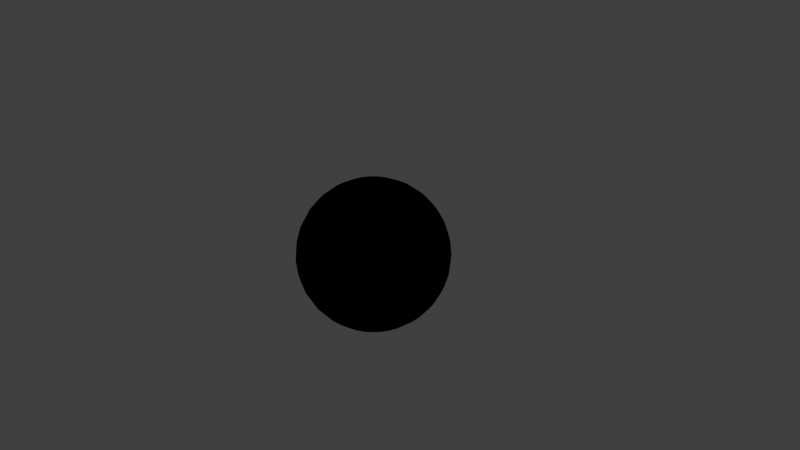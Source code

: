 # Source: Ball.blend  (saved by Blender 2.69.0; exported with 4.5.12 LTS)
import bpy
from mathutils import Matrix  # noqa: F401  (used for matrix-valued properties, if any)

bpy.ops.wm.read_factory_settings(use_empty=True)
scene = bpy.context.scene
scene.name = 'Scene'

# ---- collections
col_collection_1 = bpy.data.collections.new('Collection 1'); scene.collection.children.link(col_collection_1)

# ---- materials (node trees are filled in below, after node groups)
mat_green = bpy.data.materials.new('green')
mat_green.alpha_threshold = 0.0
mat_green.use_transparent_shadow = False
mat_green.roughness = 0.5
mat_green.specular_intensity = 0.0
mat_green.line_color = (0.0, 0.0, 0.0, 1.0)

# ---- material node trees
mat_green.use_nodes = True; mat_green.node_tree.nodes.clear()
_N = mat_green.node_tree.nodes; _L = mat_green.node_tree.links
n0 = _N.new('ShaderNodeMix'); n0.name = 'Mix'; n0.location = (180, 101)
n0.data_type = 'RGBA'
n0.blend_type = 'ADD'
n0.inputs[0].default_value = 1.0
n1 = _N.new('NodeUndefined'); n1.name = 'Output'; n1.location = (340, 180)
n1.inputs[1].default_value = 1.0
n2 = _N.new('NodeUndefined'); n2.name = 'Material.001'; n2.location = (8, -129)
n2.inputs[0].default_value = (0.0, 0.0, 0.0, 1.0)
n2.inputs[1].default_value = (1.0, 1.0, 1.0, 1.0)
n2.inputs[2].default_value = 0.0
n2.inputs[3].default_value = (0.0, 0.0, 0.0)
n3 = _N.new('NodeUndefined'); n3.name = 'Material'; n3.location = (10, 300)
n3.inputs[0].default_value = (0.8, 0.8, 0.8, 1.0)
n3.inputs[1].default_value = (1.0, 1.0, 1.0, 1.0)
n3.inputs[2].default_value = 0.0
n3.inputs[3].default_value = (0.0, 0.0, 0.0)
_L.new(n3.outputs[0], n0.inputs[6])
_L.new(n0.outputs[2], n1.inputs[0])
_L.new(n2.outputs[0], n0.inputs[7])

# ---- world
world_world = bpy.data.worlds.new('World'); scene.world = world_world
world_world.color = (0.05088, 0.05088, 0.05088)
world_world.use_sun_shadow = False
world_world.sun_shadow_jitter_overblur = 0.0
world_world.cycles.sampling_method = 'MANUAL'
world_world.cycles.sample_map_resolution = 256

# ---- cameras
cam_camera = bpy.data.cameras.new('Camera')
cam_camera.clip_end = 100.0
cam_camera.lens = 35.0
cam_camera.sensor_width = 32.0
cam_camera.sensor_height = 18.0
cam_camera.ortho_scale = 7.314
cam_camera.dof.focus_distance = 0.0
cam_camera.dof.aperture_fstop = 128.0

# ---- lights
light_lamp = bpy.data.lights.new('Lamp', 'POINT')
light_lamp.transmission_factor = 0.0
light_lamp.cutoff_distance = 30.0
light_lamp.energy = 100.0
light_lamp.shadow_buffer_clip_start = 1.001
light_lamp.shadow_soft_size = 0.1
light_lamp.shadow_maximum_resolution = 0.006
light_lamp.use_absolute_resolution = True
light_lamp.cycles.use_multiple_importance_sampling = False

# ---- meshes
me_sphere = bpy.data.meshes.new('Sphere')
me_sphere.from_pydata([(-0.1951, 0.0, 0.9808), (-0.3827, 0.0, 0.9239), (-0.5556, 0.0, 0.8315), (-0.7071, 0.0, 0.7071), (-0.8315, 0.0, 0.5556), (-0.9239, 0.0, 0.3827), (-0.9808, 0.0, 0.1951), (-1.0, 0.0, 7.55e-08), (-0.9808, 0.0, -0.1951), (-0.9239, 0.0, -0.3827), (-0.8315, 0.0, -0.5556), (-0.7071, 0.0, -0.7071), (-0.5556, 0.0, -0.8315), (-0.3827, 0.0, -0.9239), (-0.1951, 0.0, -0.9808), (3.258e-07, 0.0, -1.0), (-0.1913, 0.03806, 0.9808), (-0.3753, 0.07466, 0.9239), (-0.5449, 0.1084, 0.8315), (-0.6935, 0.1379, 0.7071), (-0.8155, 0.1622, 0.5556), (-0.9061, 0.1802, 0.3827), (-0.9619, 0.1913, 0.1951), (-0.9808, 0.1951, 7.55e-08), (-0.9619, 0.1913, -0.1951), (-0.9061, 0.1802, -0.3827), (-0.8155, 0.1622, -0.5556), (-0.6935, 0.1379, -0.7071), (-0.5449, 0.1084, -0.8315), (-0.3753, 0.07466, -0.9239), (-0.1913, 0.03806, -0.9808), (-0.1802, 0.07466, 0.9808), (-0.3536, 0.1464, 0.9239), (-0.5133, 0.2126, 0.8315), (-0.6533, 0.2706, 0.7071), (-0.7682, 0.3182, 0.5556), (-0.8536, 0.3536, 0.3827), (-0.9061, 0.3753, 0.1951), (-0.9239, 0.3827, 7.55e-08), (-0.9061, 0.3753, -0.1951), (-0.8536, 0.3536, -0.3827), (-0.7682, 0.3182, -0.5556), (-0.6533, 0.2706, -0.7071), (-0.5133, 0.2126, -0.8315), (-0.3536, 0.1464, -0.9239), (-0.1802, 0.07466, -0.9808), (-0.1622, 0.1084, 0.9808), (-0.3182, 0.2126, 0.9239), (-0.4619, 0.3087, 0.8315), (-0.5879, 0.3928, 0.7071), (-0.6913, 0.4619, 0.5556), (-0.7682, 0.5133, 0.3827), (-0.8155, 0.5449, 0.1951), (-0.8315, 0.5556, 7.55e-08), (-0.8155, 0.5449, -0.1951), (-0.7682, 0.5133, -0.3827), (-0.6913, 0.4619, -0.5556), (-0.5879, 0.3928, -0.7071), (-0.4619, 0.3087, -0.8315), (-0.3182, 0.2126, -0.9239), (-0.1622, 0.1084, -0.9808), (-0.1379, 0.1379, 0.9808), (-0.2706, 0.2706, 0.9239), (-0.3928, 0.3928, 0.8315), (-0.5, 0.5, 0.7071), (-0.5879, 0.5879, 0.5556), (-0.6533, 0.6533, 0.3827), (-0.6935, 0.6935, 0.1951), (-0.7071, 0.7071, 7.55e-08), (-0.6935, 0.6935, -0.1951), (-0.6533, 0.6533, -0.3827), (-0.5879, 0.5879, -0.5556), (-0.5, 0.5, -0.7071), (-0.3928, 0.3928, -0.8315), (-0.2706, 0.2706, -0.9239), (-0.1379, 0.1379, -0.9808), (-0.1084, 0.1622, 0.9808), (-0.2126, 0.3182, 0.9239), (-0.3087, 0.4619, 0.8315), (-0.3928, 0.5879, 0.7071), (-0.4619, 0.6913, 0.5556), (-0.5133, 0.7682, 0.3827), (-0.5449, 0.8155, 0.1951), (-0.5556, 0.8315, 7.55e-08), (-0.5449, 0.8155, -0.1951), (-0.5133, 0.7682, -0.3827), (-0.4619, 0.6913, -0.5556), (-0.3928, 0.5879, -0.7071), (-0.3087, 0.4619, -0.8315), (-0.2126, 0.3182, -0.9239), (-0.1084, 0.1622, -0.9808), (-0.07466, 0.1802, 0.9808), (-0.1464, 0.3536, 0.9239), (-0.2126, 0.5133, 0.8315), (-0.2706, 0.6533, 0.7071), (-0.3182, 0.7682, 0.5556), (-0.3536, 0.8536, 0.3827), (-0.3753, 0.9061, 0.1951), (-0.3827, 0.9239, 7.55e-08), (-0.3753, 0.9061, -0.1951), (-0.3536, 0.8536, -0.3827), (-0.3182, 0.7682, -0.5556), (-0.2706, 0.6533, -0.7071), (-0.2126, 0.5133, -0.8315), (-0.1464, 0.3536, -0.9239), (-0.07466, 0.1802, -0.9808), (-0.03806, 0.1913, 0.9808), (-0.07466, 0.3753, 0.9239), (-0.1084, 0.5449, 0.8315), (-0.1379, 0.6935, 0.7071), (-0.1622, 0.8155, 0.5556), (-0.1802, 0.9061, 0.3827), (-0.1913, 0.9619, 0.1951), (-0.1951, 0.9808, 7.55e-08), (-0.1913, 0.9619, -0.1951), (-0.1802, 0.9061, -0.3827), (-0.1622, 0.8155, -0.5556), (-0.1379, 0.6935, -0.7071), (-0.1084, 0.5449, -0.8315), (-0.07466, 0.3753, -0.9239), (-0.03806, 0.1913, -0.9808), (3.266e-07, 0.1951, 0.9808), (3.192e-07, 0.3827, 0.9239), (3.117e-07, 0.5556, 0.8315), (3.192e-07, 0.7071, 0.7071), (3.341e-07, 0.8315, 0.5556), (2.745e-07, 0.9239, 0.3827), (3.937e-07, 0.9808, 0.1951), (3.788e-07, 1.0, 7.55e-08), (3.937e-07, 0.9808, -0.1951), (2.298e-07, 0.9239, -0.3827), (3.341e-07, 0.8315, -0.5556), (3.192e-07, 0.7071, -0.7071), (3.415e-07, 0.5556, -0.8315), (3.043e-07, 0.3827, -0.9239), (3.08e-07, 0.1951, -0.9808), (0.03806, 0.1913, 0.9808), (0.07466, 0.3753, 0.9239), (0.1084, 0.5449, 0.8315), (0.138, 0.6935, 0.7071), (0.1622, 0.8155, 0.5556), (0.1802, 0.9061, 0.3827), (0.1913, 0.9619, 0.1951), (0.1951, 0.9808, 7.55e-08), (0.1913, 0.9619, -0.1951), (0.1802, 0.9061, -0.3827), (0.1622, 0.8155, -0.5556), (0.138, 0.6935, -0.7071), (0.1084, 0.5449, -0.8315), (0.07466, 0.3753, -0.9239), (0.03806, 0.1913, -0.9808), (0.07466, 0.1802, 0.9808), (0.1464, 0.3536, 0.9239), (0.2126, 0.5133, 0.8315), (0.2706, 0.6533, 0.7071), (0.3182, 0.7682, 0.5556), (0.3536, 0.8536, 0.3827), (0.3753, 0.9061, 0.1951), (0.3827, 0.9239, 7.55e-08), (0.3753, 0.9061, -0.1951), (0.3536, 0.8536, -0.3827), (0.3182, 0.7682, -0.5556), (0.2706, 0.6533, -0.7071), (0.2126, 0.5133, -0.8315), (0.1464, 0.3536, -0.9239), (0.07466, 0.1802, -0.9808), (0.1084, 0.1622, 0.9808), (0.2126, 0.3182, 0.9239), (0.3087, 0.4619, 0.8315), (0.3928, 0.5879, 0.7071), (0.4619, 0.6913, 0.5556), (0.5133, 0.7682, 0.3827), (0.5449, 0.8155, 0.1951), (0.5556, 0.8315, 7.55e-08), (0.5449, 0.8155, -0.1951), (0.5133, 0.7682, -0.3827), (0.4619, 0.6913, -0.5556), (0.3928, 0.5879, -0.7071), (0.3087, 0.4619, -0.8315), (0.2126, 0.3182, -0.9239), (0.1084, 0.1622, -0.9808), (0.138, 0.1379, 0.9808), (0.2706, 0.2706, 0.9239), (0.3928, 0.3928, 0.8315), (0.5, 0.5, 0.7071), (0.5879, 0.5879, 0.5556), (0.6533, 0.6533, 0.3827), (0.6935, 0.6935, 0.1951), (0.7071, 0.7071, 7.55e-08), (0.6935, 0.6935, -0.1951), (0.6533, 0.6533, -0.3827), (0.5879, 0.5879, -0.5556), (0.5, 0.5, -0.7071), (0.3928, 0.3928, -0.8315), (0.2706, 0.2706, -0.9239), (0.138, 0.1379, -0.9808), (0.1622, 0.1084, 0.9808), (0.3182, 0.2126, 0.9239), (0.4619, 0.3087, 0.8315), (0.5879, 0.3928, 0.7071), (0.6913, 0.4619, 0.5556), (0.7682, 0.5133, 0.3827), (0.8155, 0.5449, 0.1951), (0.8315, 0.5556, 7.55e-08), (0.8155, 0.5449, -0.1951), (0.7682, 0.5133, -0.3827), (0.6913, 0.4619, -0.5556), (0.5879, 0.3928, -0.7071), (0.4619, 0.3087, -0.8315), (0.3182, 0.2126, -0.9239), (0.1622, 0.1084, -0.9808), (0.1802, 0.07466, 0.9808), (0.3536, 0.1464, 0.9239), (0.5133, 0.2126, 0.8315), (0.6533, 0.2706, 0.7071), (0.7682, 0.3182, 0.5556), (0.8536, 0.3536, 0.3827), (0.9061, 0.3753, 0.1951), (0.9239, 0.3827, 7.55e-08), (0.9061, 0.3753, -0.1951), (0.8536, 0.3536, -0.3827), (0.7682, 0.3182, -0.5556), (0.6533, 0.2706, -0.7071), (0.5133, 0.2126, -0.8315), (0.3536, 0.1464, -0.9239), (0.1802, 0.07466, -0.9808), (0.1913, 0.03806, 0.9808), (0.3753, 0.07466, 0.9239), (0.5449, 0.1084, 0.8315), (0.6935, 0.1379, 0.7071), (0.8155, 0.1622, 0.5556), (0.9061, 0.1802, 0.3827), (0.9619, 0.1913, 0.1951), (0.9808, 0.1951, 7.55e-08), (0.9619, 0.1913, -0.1951), (0.9061, 0.1802, -0.3827), (0.8155, 0.1622, -0.5556), (0.6935, 0.1379, -0.7071), (0.5449, 0.1084, -0.8315), (0.3753, 0.07466, -0.9239), (0.1913, 0.03806, -0.9808), (0.1951, -7.212e-09, 0.9808), (0.3827, 4.122e-08, 0.9239), (0.5556, 2.632e-08, 0.8315), (0.7071, -2.584e-08, 0.7071), (0.8315, -8.544e-08, 0.5556), (0.9239, 6.357e-08, 0.3827), (0.9808, -8.544e-08, 0.1951), (1.0, -1.003e-07, 7.55e-08), (0.9808, -8.544e-08, -0.1951), (0.9239, 6.357e-08, -0.3827), (0.8315, -8.544e-08, -0.5556), (0.7071, -2.584e-08, -0.7071), (0.5556, -1.094e-08, -0.8315), (0.3827, 3.964e-09, -0.9239), (0.1951, 3.964e-09, -0.9808), (0.1913, -0.03806, 0.9808), (0.3753, -0.07466, 0.9239), (0.5449, -0.1084, 0.8315), (0.6935, -0.1379, 0.7071), (0.8155, -0.1622, 0.5556), (0.9061, -0.1802, 0.3827), (0.9619, -0.1913, 0.1951), (0.9808, -0.1951, 7.55e-08), (0.9619, -0.1913, -0.1951), (0.9061, -0.1802, -0.3827), (0.8155, -0.1622, -0.5556), (0.6935, -0.1379, -0.7071), (0.5449, -0.1084, -0.8315), (0.3753, -0.07466, -0.9239), (0.1913, -0.03806, -0.9808), (0.1802, -0.07466, 0.9808), (0.3536, -0.1464, 0.9239), (0.5133, -0.2126, 0.8315), (0.6533, -0.2706, 0.7071), (0.7682, -0.3182, 0.5556), (0.8536, -0.3536, 0.3827), (0.9061, -0.3753, 0.1951), (0.9239, -0.3827, 7.55e-08), (0.9061, -0.3753, -0.1951), (0.8536, -0.3536, -0.3827), (0.7682, -0.3182, -0.5556), (0.6533, -0.2706, -0.7071), (0.5133, -0.2126, -0.8315), (0.3536, -0.1464, -0.9239), (0.1802, -0.07466, -0.9808), (0.1622, -0.1084, 0.9808), (0.3182, -0.2126, 0.9239), (0.4619, -0.3087, 0.8315), (0.5879, -0.3928, 0.7071), (0.6913, -0.4619, 0.5556), (0.7682, -0.5133, 0.3827), (0.8155, -0.5449, 0.1951), (0.8315, -0.5556, 7.55e-08), (0.8155, -0.5449, -0.1951), (0.7682, -0.5133, -0.3827), (0.6913, -0.4619, -0.5556), (0.5879, -0.3928, -0.7071), (0.4619, -0.3087, -0.8315), (0.3182, -0.2126, -0.9239), (0.1622, -0.1084, -0.9808), (0.138, -0.1379, 0.9808), (0.2706, -0.2706, 0.9239), (0.3928, -0.3928, 0.8315), (0.5, -0.5, 0.7071), (0.5879, -0.5879, 0.5556), (0.6533, -0.6533, 0.3827), (0.6935, -0.6935, 0.1951), (0.7071, -0.7071, 7.55e-08), (0.6935, -0.6935, -0.1951), (0.6533, -0.6533, -0.3827), (0.5879, -0.5879, -0.5556), (0.5, -0.5, -0.7071), (0.3928, -0.3928, -0.8315), (0.2706, -0.2706, -0.9239), (0.1379, -0.1379, -0.9808), (0.1084, -0.1622, 0.9808), (0.2126, -0.3182, 0.9239), (0.3087, -0.4619, 0.8315), (0.3928, -0.5879, 0.7071), (0.4619, -0.6913, 0.5556), (0.5133, -0.7682, 0.3827), (0.5449, -0.8155, 0.1951), (0.5556, -0.8315, 7.55e-08), (0.5449, -0.8155, -0.1951), (0.5133, -0.7682, -0.3827), (0.4619, -0.6913, -0.5556), (0.3928, -0.5879, -0.7071), (0.3087, -0.4619, -0.8315), (0.2126, -0.3182, -0.9239), (0.1084, -0.1622, -0.9808), (0.07466, -0.1802, 0.9808), (0.1464, -0.3536, 0.9239), (0.2126, -0.5133, 0.8315), (0.2706, -0.6533, 0.7071), (0.3182, -0.7682, 0.5556), (0.3536, -0.8536, 0.3827), (0.3753, -0.9061, 0.1951), (0.3827, -0.9239, 7.55e-08), (0.3753, -0.9061, -0.1951), (0.3536, -0.8536, -0.3827), (0.3182, -0.7682, -0.5556), (0.2706, -0.6533, -0.7071), (0.2126, -0.5133, -0.8315), (0.1464, -0.3536, -0.9239), (0.07466, -0.1802, -0.9808), (0.03806, -0.1913, 0.9808), (0.07466, -0.3753, 0.9239), (0.1084, -0.5449, 0.8315), (0.1379, -0.6935, 0.7071), (0.1622, -0.8155, 0.5556), (0.1802, -0.9061, 0.3827), (0.1913, -0.9619, 0.1951), (0.1951, -0.9808, 7.55e-08), (0.1913, -0.9619, -0.1951), (0.1802, -0.9061, -0.3827), (0.1622, -0.8155, -0.5556), (0.1379, -0.6935, -0.7071), (0.1084, -0.5449, -0.8315), (0.07466, -0.3753, -0.9239), (0.03806, -0.1913, -0.9808), (3.117e-07, -0.1951, 0.9808), (2.819e-07, -0.3827, 0.9239), (2.819e-07, -0.5556, 0.8315), (1.851e-07, -0.7071, 0.7071), (1.404e-07, -0.8315, 0.5556), (3.192e-07, -0.9239, 0.3827), (9.567e-08, -0.9808, 0.1951), (1.404e-07, -1.0, 7.55e-08), (9.567e-08, -0.9808, -0.1951), (3.192e-07, -0.9239, -0.3827), (1.404e-07, -0.8315, -0.5556), (1.851e-07, -0.7071, -0.7071), (2.596e-07, -0.5556, -0.8315), (2.521e-07, -0.3827, -0.9239), (3.155e-07, -0.1951, -0.9808), (-0.03806, -0.1913, 0.9808), (-0.07466, -0.3753, 0.9239), (-0.1084, -0.5449, 0.8315), (-0.1379, -0.6935, 0.7071), (-0.1622, -0.8155, 0.5556), (-0.1802, -0.9061, 0.3827), (-0.1913, -0.9619, 0.1951), (-0.1951, -0.9808, 7.55e-08), (-0.1913, -0.9619, -0.1951), (-0.1802, -0.9061, -0.3827), (-0.1622, -0.8155, -0.5556), (-0.1379, -0.6935, -0.7071), (-0.1084, -0.5449, -0.8315), (-0.07466, -0.3753, -0.9239), (-0.03806, -0.1913, -0.9808), (2.011e-07, -3.01e-07, 1.0), (-0.07466, -0.1802, 0.9808), (-0.1464, -0.3536, 0.9239), (-0.2126, -0.5133, 0.8315), (-0.2706, -0.6533, 0.7071), (-0.3182, -0.7682, 0.5556), (-0.3536, -0.8536, 0.3827), (-0.3753, -0.9061, 0.1951), (-0.3827, -0.9239, 7.55e-08), (-0.3753, -0.9061, -0.1951), (-0.3536, -0.8536, -0.3827), (-0.3182, -0.7682, -0.5556), (-0.2706, -0.6533, -0.7071), (-0.2126, -0.5133, -0.8315), (-0.1464, -0.3536, -0.9239), (-0.07466, -0.1802, -0.9808), (-0.1084, -0.1622, 0.9808), (-0.2126, -0.3182, 0.9239), (-0.3087, -0.4619, 0.8315), (-0.3928, -0.5879, 0.7071), (-0.4619, -0.6913, 0.5556), (-0.5133, -0.7682, 0.3827), (-0.5449, -0.8155, 0.1951), (-0.5556, -0.8315, 7.55e-08), (-0.5449, -0.8155, -0.1951), (-0.5133, -0.7682, -0.3827), (-0.4619, -0.6913, -0.5556), (-0.3928, -0.5879, -0.7071), (-0.3087, -0.4619, -0.8315), (-0.2126, -0.3182, -0.9239), (-0.1084, -0.1622, -0.9808), (-0.1379, -0.1379, 0.9808), (-0.2706, -0.2706, 0.9239), (-0.3928, -0.3928, 0.8315), (-0.5, -0.5, 0.7071), (-0.5879, -0.5879, 0.5556), (-0.6533, -0.6533, 0.3827), (-0.6935, -0.6935, 0.1951), (-0.7071, -0.7071, 7.55e-08), (-0.6935, -0.6935, -0.1951), (-0.6533, -0.6533, -0.3827), (-0.5879, -0.5879, -0.5556), (-0.5, -0.5, -0.7071), (-0.3928, -0.3928, -0.8315), (-0.2706, -0.2706, -0.9239), (-0.1379, -0.1379, -0.9808), (-0.1622, -0.1084, 0.9808), (-0.3182, -0.2126, 0.9239), (-0.4619, -0.3087, 0.8315), (-0.5879, -0.3928, 0.7071), (-0.6913, -0.4619, 0.5556), (-0.7682, -0.5133, 0.3827), (-0.8155, -0.5449, 0.1951), (-0.8315, -0.5556, 7.55e-08), (-0.8155, -0.5449, -0.1951), (-0.7682, -0.5133, -0.3827), (-0.6913, -0.4619, -0.5556), (-0.5879, -0.3928, -0.7071), (-0.4619, -0.3087, -0.8315), (-0.3182, -0.2126, -0.9239), (-0.1622, -0.1084, -0.9808), (-0.1802, -0.07466, 0.9808), (-0.3536, -0.1464, 0.9239), (-0.5133, -0.2126, 0.8315), (-0.6533, -0.2706, 0.7071), (-0.7682, -0.3182, 0.5556), (-0.8536, -0.3536, 0.3827), (-0.9061, -0.3753, 0.1951), (-0.9239, -0.3827, 7.55e-08), (-0.9061, -0.3753, -0.1951), (-0.8536, -0.3536, -0.3827), (-0.7682, -0.3182, -0.5556), (-0.6533, -0.2706, -0.7071), (-0.5133, -0.2126, -0.8315), (-0.3536, -0.1464, -0.9239), (-0.1802, -0.07466, -0.9808), (-0.1913, -0.03806, 0.9808), (-0.3753, -0.07466, 0.9239), (-0.5449, -0.1084, 0.8315), (-0.6935, -0.1379, 0.7071), (-0.8155, -0.1622, 0.5556), (-0.9061, -0.1802, 0.3827), (-0.9619, -0.1913, 0.1951), (-0.9808, -0.1951, 7.55e-08), (-0.9619, -0.1913, -0.1951), (-0.9061, -0.1802, -0.3827), (-0.8155, -0.1622, -0.5556), (-0.6935, -0.1379, -0.7071), (-0.5449, -0.1084, -0.8315), (-0.3753, -0.07466, -0.9239), (-0.1913, -0.03806, -0.9808)], [], [(11, 10, 26, 27), (9, 8, 24, 25), (7, 6, 22, 23), (5, 4, 20, 21), (3, 2, 18, 19), (14, 13, 29, 30), (1, 0, 16, 17), (12, 11, 27, 28), (10, 9, 25, 26), (8, 7, 23, 24), (6, 5, 21, 22), (4, 3, 19, 20), (2, 1, 17, 18), (13, 12, 28, 29), (22, 21, 36, 37), (20, 19, 34, 35), (18, 17, 32, 33), (29, 28, 43, 44), (27, 26, 41, 42), (25, 24, 39, 40), (23, 22, 37, 38), (21, 20, 35, 36), (19, 18, 33, 34), (30, 29, 44, 45), (17, 16, 31, 32), (28, 27, 42, 43), (26, 25, 40, 41), (24, 23, 38, 39), (37, 36, 51, 52), (35, 34, 49, 50), (33, 32, 47, 48), (44, 43, 58, 59), (42, 41, 56, 57), (40, 39, 54, 55), (38, 37, 52, 53), (36, 35, 50, 51), (34, 33, 48, 49), (45, 44, 59, 60), (32, 31, 46, 47), (43, 42, 57, 58), (41, 40, 55, 56), (39, 38, 53, 54), (52, 51, 66, 67), (50, 49, 64, 65), (48, 47, 62, 63), (59, 58, 73, 74), (57, 56, 71, 72), (55, 54, 69, 70), (53, 52, 67, 68), (51, 50, 65, 66), (49, 48, 63, 64), (60, 59, 74, 75), (47, 46, 61, 62), (58, 57, 72, 73), (56, 55, 70, 71), (54, 53, 68, 69), (67, 66, 81, 82), (65, 64, 79, 80), (63, 62, 77, 78), (74, 73, 88, 89), (72, 71, 86, 87), (70, 69, 84, 85), (68, 67, 82, 83), (66, 65, 80, 81), (64, 63, 78, 79), (75, 74, 89, 90), (62, 61, 76, 77), (73, 72, 87, 88), (71, 70, 85, 86), (69, 68, 83, 84), (82, 81, 96, 97), (80, 79, 94, 95), (78, 77, 92, 93), (89, 88, 103, 104), (87, 86, 101, 102), (85, 84, 99, 100), (83, 82, 97, 98), (81, 80, 95, 96), (79, 78, 93, 94), (90, 89, 104, 105), (77, 76, 91, 92), (88, 87, 102, 103), (86, 85, 100, 101), (84, 83, 98, 99), (97, 96, 111, 112), (95, 94, 109, 110), (93, 92, 107, 108), (104, 103, 118, 119), (102, 101, 116, 117), (100, 99, 114, 115), (98, 97, 112, 113), (96, 95, 110, 111), (94, 93, 108, 109), (105, 104, 119, 120), (92, 91, 106, 107), (103, 102, 117, 118), (101, 100, 115, 116), (99, 98, 113, 114), (112, 111, 126, 127), (110, 109, 124, 125), (108, 107, 122, 123), (119, 118, 133, 134), (117, 116, 131, 132), (115, 114, 129, 130), (113, 112, 127, 128), (111, 110, 125, 126), (109, 108, 123, 124), (120, 119, 134, 135), (107, 106, 121, 122), (118, 117, 132, 133), (116, 115, 130, 131), (114, 113, 128, 129), (127, 126, 141, 142), (125, 124, 139, 140), (123, 122, 137, 138), (134, 133, 148, 149), (132, 131, 146, 147), (130, 129, 144, 145), (128, 127, 142, 143), (126, 125, 140, 141), (124, 123, 138, 139), (135, 134, 149, 150), (122, 121, 136, 137), (133, 132, 147, 148), (131, 130, 145, 146), (129, 128, 143, 144), (142, 141, 156, 157), (140, 139, 154, 155), (138, 137, 152, 153), (149, 148, 163, 164), (147, 146, 161, 162), (145, 144, 159, 160), (143, 142, 157, 158), (141, 140, 155, 156), (139, 138, 153, 154), (150, 149, 164, 165), (137, 136, 151, 152), (148, 147, 162, 163), (146, 145, 160, 161), (144, 143, 158, 159), (157, 156, 171, 172), (155, 154, 169, 170), (153, 152, 167, 168), (164, 163, 178, 179), (162, 161, 176, 177), (160, 159, 174, 175), (158, 157, 172, 173), (156, 155, 170, 171), (154, 153, 168, 169), (165, 164, 179, 180), (152, 151, 166, 167), (163, 162, 177, 178), (161, 160, 175, 176), (159, 158, 173, 174), (172, 171, 186, 187), (170, 169, 184, 185), (168, 167, 182, 183), (179, 178, 193, 194), (177, 176, 191, 192), (175, 174, 189, 190), (173, 172, 187, 188), (171, 170, 185, 186), (169, 168, 183, 184), (180, 179, 194, 195), (167, 166, 181, 182), (178, 177, 192, 193), (176, 175, 190, 191), (174, 173, 188, 189), (187, 186, 201, 202), (185, 184, 199, 200), (183, 182, 197, 198), (194, 193, 208, 209), (192, 191, 206, 207), (190, 189, 204, 205), (188, 187, 202, 203), (186, 185, 200, 201), (184, 183, 198, 199), (195, 194, 209, 210), (182, 181, 196, 197), (193, 192, 207, 208), (191, 190, 205, 206), (189, 188, 203, 204), (202, 201, 216, 217), (200, 199, 214, 215), (198, 197, 212, 213), (209, 208, 223, 224), (207, 206, 221, 222), (205, 204, 219, 220), (203, 202, 217, 218), (201, 200, 215, 216), (199, 198, 213, 214), (210, 209, 224, 225), (197, 196, 211, 212), (208, 207, 222, 223), (206, 205, 220, 221), (204, 203, 218, 219), (217, 216, 231, 232), (215, 214, 229, 230), (213, 212, 227, 228), (224, 223, 238, 239), (222, 221, 236, 237), (220, 219, 234, 235), (218, 217, 232, 233), (216, 215, 230, 231), (214, 213, 228, 229), (225, 224, 239, 240), (212, 211, 226, 227), (223, 222, 237, 238), (221, 220, 235, 236), (219, 218, 233, 234), (232, 231, 246, 247), (230, 229, 244, 245), (228, 227, 242, 243), (239, 238, 253, 254), (237, 236, 251, 252), (235, 234, 249, 250), (233, 232, 247, 248), (231, 230, 245, 246), (229, 228, 243, 244), (240, 239, 254, 255), (227, 226, 241, 242), (238, 237, 252, 253), (236, 235, 250, 251), (234, 233, 248, 249), (247, 246, 261, 262), (245, 244, 259, 260), (243, 242, 257, 258), (254, 253, 268, 269), (252, 251, 266, 267), (250, 249, 264, 265), (248, 247, 262, 263), (246, 245, 260, 261), (244, 243, 258, 259), (255, 254, 269, 270), (242, 241, 256, 257), (253, 252, 267, 268), (251, 250, 265, 266), (249, 248, 263, 264), (262, 261, 276, 277), (260, 259, 274, 275), (258, 257, 272, 273), (269, 268, 283, 284), (267, 266, 281, 282), (265, 264, 279, 280), (263, 262, 277, 278), (261, 260, 275, 276), (259, 258, 273, 274), (270, 269, 284, 285), (257, 256, 271, 272), (268, 267, 282, 283), (266, 265, 280, 281), (264, 263, 278, 279), (277, 276, 291, 292), (275, 274, 289, 290), (273, 272, 287, 288), (284, 283, 298, 299), (282, 281, 296, 297), (280, 279, 294, 295), (278, 277, 292, 293), (276, 275, 290, 291), (274, 273, 288, 289), (285, 284, 299, 300), (272, 271, 286, 287), (283, 282, 297, 298), (281, 280, 295, 296), (279, 278, 293, 294), (292, 291, 306, 307), (290, 289, 304, 305), (288, 287, 302, 303), (299, 298, 313, 314), (297, 296, 311, 312), (295, 294, 309, 310), (293, 292, 307, 308), (291, 290, 305, 306), (289, 288, 303, 304), (300, 299, 314, 315), (287, 286, 301, 302), (298, 297, 312, 313), (296, 295, 310, 311), (294, 293, 308, 309), (307, 306, 321, 322), (305, 304, 319, 320), (303, 302, 317, 318), (314, 313, 328, 329), (312, 311, 326, 327), (310, 309, 324, 325), (308, 307, 322, 323), (306, 305, 320, 321), (304, 303, 318, 319), (315, 314, 329, 330), (302, 301, 316, 317), (313, 312, 327, 328), (311, 310, 325, 326), (309, 308, 323, 324), (322, 321, 336, 337), (320, 319, 334, 335), (318, 317, 332, 333), (329, 328, 343, 344), (327, 326, 341, 342), (325, 324, 339, 340), (323, 322, 337, 338), (321, 320, 335, 336), (319, 318, 333, 334), (330, 329, 344, 345), (317, 316, 331, 332), (328, 327, 342, 343), (326, 325, 340, 341), (324, 323, 338, 339), (337, 336, 351, 352), (335, 334, 349, 350), (333, 332, 347, 348), (344, 343, 358, 359), (342, 341, 356, 357), (340, 339, 354, 355), (338, 337, 352, 353), (336, 335, 350, 351), (334, 333, 348, 349), (345, 344, 359, 360), (332, 331, 346, 347), (343, 342, 357, 358), (341, 340, 355, 356), (339, 338, 353, 354), (352, 351, 366, 367), (350, 349, 364, 365), (348, 347, 362, 363), (359, 358, 373, 374), (357, 356, 371, 372), (355, 354, 369, 370), (353, 352, 367, 368), (351, 350, 365, 366), (349, 348, 363, 364), (360, 359, 374, 375), (347, 346, 361, 362), (358, 357, 372, 373), (356, 355, 370, 371), (354, 353, 368, 369), (367, 366, 381, 382), (365, 364, 379, 380), (363, 362, 377, 378), (374, 373, 388, 389), (372, 371, 386, 387), (370, 369, 384, 385), (368, 367, 382, 383), (366, 365, 380, 381), (364, 363, 378, 379), (375, 374, 389, 390), (362, 361, 376, 377), (373, 372, 387, 388), (371, 370, 385, 386), (369, 368, 383, 384), (382, 381, 397, 398), (380, 379, 395, 396), (378, 377, 393, 394), (389, 388, 404, 405), (387, 386, 402, 403), (385, 384, 400, 401), (383, 382, 398, 399), (381, 380, 396, 397), (379, 378, 394, 395), (390, 389, 405, 406), (377, 376, 392, 393), (388, 387, 403, 404), (386, 385, 401, 402), (384, 383, 399, 400), (398, 397, 412, 413), (396, 395, 410, 411), (394, 393, 408, 409), (405, 404, 419, 420), (403, 402, 417, 418), (401, 400, 415, 416), (399, 398, 413, 414), (397, 396, 411, 412), (395, 394, 409, 410), (406, 405, 420, 421), (393, 392, 407, 408), (404, 403, 418, 419), (402, 401, 416, 417), (400, 399, 414, 415), (413, 412, 427, 428), (411, 410, 425, 426), (409, 408, 423, 424), (420, 419, 434, 435), (418, 417, 432, 433), (416, 415, 430, 431), (414, 413, 428, 429), (412, 411, 426, 427), (410, 409, 424, 425), (421, 420, 435, 436), (408, 407, 422, 423), (419, 418, 433, 434), (417, 416, 431, 432), (415, 414, 429, 430), (428, 427, 442, 443), (426, 425, 440, 441), (424, 423, 438, 439), (435, 434, 449, 450), (433, 432, 447, 448), (431, 430, 445, 446), (429, 428, 443, 444), (427, 426, 441, 442), (425, 424, 439, 440), (436, 435, 450, 451), (423, 422, 437, 438), (434, 433, 448, 449), (432, 431, 446, 447), (430, 429, 444, 445), (443, 442, 457, 458), (441, 440, 455, 456), (439, 438, 453, 454), (450, 449, 464, 465), (448, 447, 462, 463), (446, 445, 460, 461), (444, 443, 458, 459), (442, 441, 456, 457), (440, 439, 454, 455), (451, 450, 465, 466), (438, 437, 452, 453), (449, 448, 463, 464), (447, 446, 461, 462), (445, 444, 459, 460), (458, 457, 472, 473), (456, 455, 470, 471), (454, 453, 468, 469), (465, 464, 479, 480), (463, 462, 477, 478), (461, 460, 475, 476), (459, 458, 473, 474), (457, 456, 471, 472), (455, 454, 469, 470), (466, 465, 480, 481), (453, 452, 467, 468), (464, 463, 478, 479), (462, 461, 476, 477), (460, 459, 474, 475), (0, 391, 16), (15, 14, 30), (15, 30, 45), (16, 391, 31), (15, 45, 60), (31, 391, 46), (15, 60, 75), (46, 391, 61), (15, 75, 90), (61, 391, 76), (15, 90, 105), (76, 391, 91), (15, 105, 120), (91, 391, 106), (15, 120, 135), (106, 391, 121), (15, 135, 150), (121, 391, 136), (15, 150, 165), (136, 391, 151), (15, 165, 180), (151, 391, 166), (15, 180, 195), (166, 391, 181), (15, 195, 210), (181, 391, 196), (15, 210, 225), (196, 391, 211), (15, 225, 240), (211, 391, 226), (15, 240, 255), (226, 391, 241), (15, 255, 270), (241, 391, 256), (15, 270, 285), (256, 391, 271), (15, 285, 300), (271, 391, 286), (15, 300, 315), (286, 391, 301), (15, 315, 330), (301, 391, 316), (15, 330, 345), (316, 391, 331), (15, 345, 360), (331, 391, 346), (15, 360, 375), (346, 391, 361), (15, 375, 390), (361, 391, 376), (15, 390, 406), (376, 391, 392), (15, 406, 421), (392, 391, 407), (15, 421, 436), (407, 391, 422), (15, 436, 451), (422, 391, 437), (15, 451, 466), (437, 391, 452), (15, 466, 481), (452, 391, 467), (473, 472, 5, 6), (471, 470, 3, 4), (15, 481, 14), (469, 468, 1, 2), (480, 479, 12, 13), (467, 391, 0), (478, 477, 10, 11), (476, 475, 8, 9), (474, 473, 6, 7), (472, 471, 4, 5), (470, 469, 2, 3), (481, 480, 13, 14), (468, 467, 0, 1), (479, 478, 11, 12), (477, 476, 9, 10), (475, 474, 7, 8)])
_uv = me_sphere.uv_layers.new(name='UV coord')
_uv.uv.foreach_set('vector', [0.3242, 0.1796, 0.31, 0.2033, 0.2915, 0.1912, 0.3073, 0.1688, 0.2961, 0.2254, 0.2823, 0.2464, 0.2623, 0.2328, 0.2766, 0.2123, 0.2683, 0.2667, 0.2539, 0.2867, 0.2342, 0.2727, 0.2482, 0.2528, 0.2389, 0.3068, 0.2229, 0.3272, 0.2054, 0.314, 0.2201, 0.293, 0.2055, 0.3483, 0.1863, 0.3704, 0.1731, 0.3599, 0.1898, 0.3362, 0.3713, 0.09264, 0.3545, 0.1251, 0.3434, 0.1181, 0.365, 0.08869, 0.1644, 0.394, 0.1392, 0.4192, 0.1338, 0.4145, 0.1547, 0.3858, 0.3389, 0.1538, 0.3242, 0.1796, 0.3073, 0.1688, 0.3244, 0.1446, 0.31, 0.2033, 0.2961, 0.2254, 0.2766, 0.2123, 0.2915, 0.1912, 0.2823, 0.2464, 0.2683, 0.2667, 0.2482, 0.2528, 0.2623, 0.2328, 0.2539, 0.2867, 0.2389, 0.3068, 0.2201, 0.293, 0.2342, 0.2727, 0.2229, 0.3272, 0.2055, 0.3483, 0.1898, 0.3362, 0.2054, 0.314, 0.1863, 0.3704, 0.1644, 0.394, 0.1547, 0.3858, 0.1731, 0.3599, 0.3545, 0.1251, 0.3389, 0.1538, 0.3244, 0.1446, 0.3434, 0.1181, 0.2342, 0.2727, 0.2201, 0.293, 0.2006, 0.2802, 0.2143, 0.2592, 0.2054, 0.314, 0.1898, 0.3362, 0.1732, 0.3255, 0.187, 0.3021, 0.1731, 0.3599, 0.1547, 0.3858, 0.1438, 0.3791, 0.1589, 0.3509, 0.3434, 0.1181, 0.3244, 0.1446, 0.311, 0.1338, 0.3334, 0.1097, 0.3073, 0.1688, 0.2915, 0.1912, 0.2737, 0.1778, 0.2913, 0.1564, 0.2766, 0.2123, 0.2623, 0.2328, 0.2425, 0.2187, 0.2576, 0.1985, 0.2482, 0.2528, 0.2342, 0.2727, 0.2143, 0.2592, 0.2281, 0.2388, 0.2201, 0.293, 0.2054, 0.314, 0.187, 0.3021, 0.2006, 0.2802, 0.1898, 0.3362, 0.1731, 0.3599, 0.1589, 0.3509, 0.1732, 0.3255, 0.365, 0.08869, 0.3434, 0.1181, 0.3334, 0.1097, 0.3595, 0.08374, 0.1547, 0.3858, 0.1338, 0.4145, 0.1277, 0.4107, 0.1438, 0.3791, 0.3244, 0.1446, 0.3073, 0.1688, 0.2913, 0.1564, 0.311, 0.1338, 0.2915, 0.1912, 0.2766, 0.2123, 0.2576, 0.1985, 0.2737, 0.1778, 0.2623, 0.2328, 0.2482, 0.2528, 0.2281, 0.2388, 0.2425, 0.2187, 0.2143, 0.2592, 0.2006, 0.2802, 0.1803, 0.2679, 0.1935, 0.2459, 0.187, 0.3021, 0.1732, 0.3255, 0.1554, 0.3163, 0.1676, 0.2913, 0.1589, 0.3509, 0.1438, 0.3791, 0.1321, 0.3739, 0.1436, 0.3436, 0.3334, 0.1097, 0.311, 0.1338, 0.2986, 0.1214, 0.3245, 0.0998, 0.2913, 0.1564, 0.2737, 0.1778, 0.2564, 0.1631, 0.2762, 0.1425, 0.2576, 0.1985, 0.2425, 0.2187, 0.2225, 0.204, 0.2387, 0.1836, 0.2281, 0.2388, 0.2143, 0.2592, 0.1935, 0.2459, 0.2075, 0.2247, 0.2006, 0.2802, 0.187, 0.3021, 0.1676, 0.2913, 0.1803, 0.2679, 0.1732, 0.3255, 0.1589, 0.3509, 0.1436, 0.3436, 0.1554, 0.3163, 0.3595, 0.08374, 0.3334, 0.1097, 0.3245, 0.0998, 0.3548, 0.07789, 0.1438, 0.3791, 0.1277, 0.4107, 0.121, 0.408, 0.1321, 0.3739, 0.311, 0.1338, 0.2913, 0.1564, 0.2762, 0.1425, 0.2986, 0.1214, 0.2737, 0.1778, 0.2576, 0.1985, 0.2387, 0.1836, 0.2564, 0.1631, 0.2425, 0.2187, 0.2281, 0.2388, 0.2075, 0.2247, 0.2225, 0.204, 0.1935, 0.2459, 0.1803, 0.2679, 0.1585, 0.2563, 0.1716, 0.2325, 0.1676, 0.2913, 0.1554, 0.3163, 0.1362, 0.3085, 0.1467, 0.2815, 0.1436, 0.3436, 0.1321, 0.3739, 0.1195, 0.3704, 0.1271, 0.338, 0.3245, 0.0998, 0.2986, 0.1214, 0.2874, 0.1071, 0.3169, 0.08845, 0.2762, 0.1425, 0.2564, 0.1631, 0.2395, 0.1467, 0.2619, 0.1266, 0.2387, 0.1836, 0.2225, 0.204, 0.2019, 0.1882, 0.2196, 0.1672, 0.2075, 0.2247, 0.1935, 0.2459, 0.1716, 0.2325, 0.186, 0.2099, 0.1803, 0.2679, 0.1676, 0.2913, 0.1467, 0.2815, 0.1585, 0.2563, 0.1554, 0.3163, 0.1436, 0.3436, 0.1271, 0.338, 0.1362, 0.3085, 0.3548, 0.07789, 0.3245, 0.0998, 0.3169, 0.08845, 0.3511, 0.07123, 0.1321, 0.3739, 0.121, 0.408, 0.1138, 0.4064, 0.1195, 0.3704, 0.2986, 0.1214, 0.2762, 0.1425, 0.2619, 0.1266, 0.2874, 0.1071, 0.2564, 0.1631, 0.2387, 0.1836, 0.2196, 0.1672, 0.2395, 0.1467, 0.2225, 0.204, 0.2075, 0.2247, 0.186, 0.2099, 0.2019, 0.1882, 0.1716, 0.2325, 0.1585, 0.2563, 0.1348, 0.245, 0.1478, 0.219, 0.1467, 0.2815, 0.1362, 0.3085, 0.1154, 0.3024, 0.124, 0.2727, 0.1271, 0.338, 0.1195, 0.3704, 0.1062, 0.3687, 0.1093, 0.3343, 0.3169, 0.08845, 0.2874, 0.1071, 0.2775, 0.09087, 0.3109, 0.07566, 0.2619, 0.1266, 0.2395, 0.1467, 0.2226, 0.128, 0.2482, 0.1085, 0.2196, 0.1672, 0.2019, 0.1882, 0.1803, 0.171, 0.2001, 0.1489, 0.186, 0.2099, 0.1716, 0.2325, 0.1478, 0.219, 0.1629, 0.1944, 0.1585, 0.2563, 0.1467, 0.2815, 0.124, 0.2727, 0.1348, 0.245, 0.1362, 0.3085, 0.1271, 0.338, 0.1093, 0.3343, 0.1154, 0.3024, 0.3511, 0.07123, 0.3169, 0.08845, 0.3109, 0.07566, 0.3485, 0.06389, 0.1195, 0.3704, 0.1138, 0.4064, 0.1064, 0.4061, 0.1062, 0.3687, 0.2874, 0.1071, 0.2619, 0.1266, 0.2482, 0.1085, 0.2775, 0.09087, 0.2395, 0.1467, 0.2196, 0.1672, 0.2001, 0.1489, 0.2226, 0.128, 0.2019, 0.1882, 0.186, 0.2099, 0.1629, 0.1944, 0.1803, 0.171, 0.1478, 0.219, 0.1348, 0.245, 0.1084, 0.2343, 0.1214, 0.205, 0.124, 0.2727, 0.1154, 0.3024, 0.09253, 0.2982, 0.09873, 0.2653, 0.1093, 0.3343, 0.1062, 0.3687, 0.09218, 0.3692, 0.0902, 0.3328, 0.3109, 0.07566, 0.2775, 0.09087, 0.2692, 0.07236, 0.3066, 0.06144, 0.2482, 0.1085, 0.2226, 0.128, 0.2057, 0.1065, 0.2355, 0.08771, 0.2001, 0.1489, 0.1803, 0.171, 0.1569, 0.1518, 0.1796, 0.128, 0.1629, 0.1944, 0.1478, 0.219, 0.1214, 0.205, 0.1376, 0.1775, 0.1348, 0.245, 0.124, 0.2727, 0.09873, 0.2653, 0.1084, 0.2343, 0.1154, 0.3024, 0.1093, 0.3343, 0.0902, 0.3328, 0.09253, 0.2982, 0.3485, 0.06389, 0.3109, 0.07566, 0.3066, 0.06144, 0.3472, 0.056, 0.1062, 0.3687, 0.1064, 0.4061, 0.09888, 0.407, 0.09218, 0.3692, 0.2775, 0.09087, 0.2482, 0.1085, 0.2355, 0.08771, 0.2692, 0.07236, 0.2226, 0.128, 0.2001, 0.1489, 0.1796, 0.128, 0.2057, 0.1065, 0.1803, 0.171, 0.1629, 0.1944, 0.1376, 0.1775, 0.1569, 0.1518, 0.1214, 0.205, 0.1084, 0.2343, 0.07843, 0.2241, 0.09138, 0.1904, 0.09873, 0.2653, 0.09253, 0.2982, 0.06732, 0.2964, 0.07033, 0.2596, 0.0902, 0.3328, 0.09218, 0.3692, 0.07777, 0.372, 0.06972, 0.3341, 0.3066, 0.06144, 0.2692, 0.07236, 0.2629, 0.05128, 0.3045, 0.04583, 0.2355, 0.08771, 0.2057, 0.1065, 0.1887, 0.0812, 0.2239, 0.06343, 0.1796, 0.128, 0.1569, 0.1518, 0.1311, 0.1296, 0.1577, 0.1036, 0.1376, 0.1775, 0.1214, 0.205, 0.09138, 0.1904, 0.109, 0.1587, 0.1084, 0.2343, 0.09873, 0.2653, 0.07033, 0.2596, 0.07843, 0.2241, 0.09253, 0.2982, 0.0902, 0.3328, 0.06972, 0.3341, 0.06732, 0.2964, 0.3472, 0.056, 0.3066, 0.06144, 0.3045, 0.04583, 0.3474, 0.04775, 0.09218, 0.3692, 0.09888, 0.407, 0.09147, 0.4094, 0.07777, 0.372, 0.2692, 0.07236, 0.2355, 0.08771, 0.2239, 0.06343, 0.2629, 0.05128, 0.2057, 0.1065, 0.1796, 0.128, 0.1577, 0.1036, 0.1887, 0.0812, 0.1569, 0.1518, 0.1376, 0.1775, 0.109, 0.1587, 0.1311, 0.1296, 0.09138, 0.1904, 0.07843, 0.2241, 0.04348, 0.2149, 0.05617, 0.1749, 0.07033, 0.2596, 0.06732, 0.2964, 0.03935, 0.2979, 0.03783, 0.2563, 0.06972, 0.3341, 0.07777, 0.372, 0.06327, 0.3775, 0.04795, 0.3387, 0.3045, 0.04583, 0.2629, 0.05128, 0.2593, 0.02728, 0.3052, 0.02898, 0.2239, 0.06343, 0.1887, 0.0812, 0.1718, 0.05082, 0.2141, 0.03479, 0.1577, 0.1036, 0.1311, 0.1296, 0.1018, 0.1034, 0.1341, 0.07414, 0.109, 0.1587, 0.09138, 0.1904, 0.05617, 0.1749, 0.07572, 0.1374, 0.07843, 0.2241, 0.07033, 0.2596, 0.03783, 0.2563, 0.04348, 0.2149, 0.06732, 0.2964, 0.06972, 0.3341, 0.04795, 0.3387, 0.03935, 0.2979, 0.3474, 0.04775, 0.3045, 0.04583, 0.3052, 0.02898, 0.3492, 0.03938, 0.07777, 0.372, 0.09147, 0.4094, 0.08444, 0.4133, 0.06327, 0.3775, 0.2629, 0.05128, 0.2239, 0.06343, 0.2141, 0.03479, 0.2593, 0.02728, 0.1887, 0.0812, 0.1577, 0.1036, 0.1341, 0.07414, 0.1718, 0.05082, 0.1311, 0.1296, 0.109, 0.1587, 0.07572, 0.1374, 0.1018, 0.1034, 0.05617, 0.1749, 0.04348, 0.2149, 0.001707, 0.2073, 0.01358, 0.1585, 0.03783, 0.2563, 0.03935, 0.2979, 0.008278, 0.304, 0.0001, 0.2565, 0.04795, 0.3387, 0.06327, 0.3775, 0.04917, 0.3861, 0.02519, 0.3477, 0.3052, 0.02898, 0.2593, 0.02728, 0.2597, 0.0001, 0.3092, 0.01121, 0.2141, 0.03479, 0.1718, 0.05082, 0.1554, 0.01342, 0.2071, 0.000614, 0.1341, 0.07414, 0.1018, 0.1034, 0.06756, 0.07129, 0.1081, 0.03758, 0.07572, 0.1374, 0.05617, 0.1749, 0.01358, 0.1585, 0.03571, 0.1124, 0.04348, 0.2149, 0.03783, 0.2563, 0.0001, 0.2565, 0.001707, 0.2073, 0.03935, 0.2979, 0.04795, 0.3387, 0.02519, 0.3477, 0.008278, 0.304, 0.3492, 0.03938, 0.3052, 0.02898, 0.3092, 0.01121, 0.3527, 0.03121, 0.06327, 0.3775, 0.08444, 0.4133, 0.0781, 0.4185, 0.04917, 0.3861, 0.2593, 0.02728, 0.2141, 0.03479, 0.2071, 0.000614, 0.2597, 0.0001, 0.1718, 0.05082, 0.1341, 0.07414, 0.1081, 0.03758, 0.1554, 0.01342, 0.1018, 0.1034, 0.07572, 0.1374, 0.03571, 0.1124, 0.06756, 0.07129, 0.4305, 0.9309, 0.3898, 0.9641, 0.3642, 0.9273, 0.3967, 0.8985, 0.3423, 0.9877, 0.2906, 0.9999, 0.284, 0.9658, 0.3263, 0.9502, 0.2383, 0.9999, 0.189, 0.9884, 0.1932, 0.9707, 0.2389, 0.9728, 0.4524, 0.6166, 0.476, 0.6552, 0.4531, 0.6639, 0.4382, 0.625, 0.4924, 0.6991, 0.5001, 0.7467, 0.4623, 0.7465, 0.4613, 0.7048, 0.4979, 0.7959, 0.4854, 0.8446, 0.4431, 0.8276, 0.4562, 0.7878, 0.4628, 0.8903, 0.4305, 0.9309, 0.3967, 0.8985, 0.4231, 0.8649, 0.3898, 0.9641, 0.3423, 0.9877, 0.3263, 0.9502, 0.3642, 0.9273, 0.2906, 0.9999, 0.2383, 0.9999, 0.2389, 0.9728, 0.284, 0.9658, 0.4238, 0.5838, 0.4524, 0.6166, 0.4382, 0.625, 0.4174, 0.589, 0.189, 0.9884, 0.1459, 0.9681, 0.1495, 0.96, 0.1932, 0.9707, 0.476, 0.6552, 0.4924, 0.6991, 0.4613, 0.7048, 0.4531, 0.6639, 0.5001, 0.7467, 0.4979, 0.7959, 0.4562, 0.7878, 0.4623, 0.7465, 0.4854, 0.8446, 0.4628, 0.8903, 0.4231, 0.8649, 0.4431, 0.8276, 0.3967, 0.8985, 0.3642, 0.9273, 0.3409, 0.8978, 0.3678, 0.872, 0.3263, 0.9502, 0.284, 0.9658, 0.2745, 0.9371, 0.3098, 0.9197, 0.2389, 0.9728, 0.1932, 0.9707, 0.194, 0.9539, 0.2356, 0.9489, 0.4382, 0.625, 0.4531, 0.6639, 0.4313, 0.6684, 0.4236, 0.6304, 0.4613, 0.7048, 0.4623, 0.7465, 0.4299, 0.7428, 0.4333, 0.7061, 0.4562, 0.7878, 0.4431, 0.8276, 0.4081, 0.8118, 0.4214, 0.7782, 0.4231, 0.8649, 0.3967, 0.8985, 0.3678, 0.872, 0.3902, 0.8432, 0.3642, 0.9273, 0.3263, 0.9502, 0.3098, 0.9197, 0.3409, 0.8978, 0.284, 0.9658, 0.2389, 0.9728, 0.2356, 0.9489, 0.2745, 0.9371, 0.4174, 0.589, 0.4382, 0.625, 0.4236, 0.6304, 0.4103, 0.5927, 0.1932, 0.9707, 0.1495, 0.96, 0.1513, 0.9517, 0.194, 0.9539, 0.4531, 0.6639, 0.4613, 0.7048, 0.4333, 0.7061, 0.4313, 0.6684, 0.4623, 0.7465, 0.4562, 0.7878, 0.4214, 0.7782, 0.4299, 0.7428, 0.4431, 0.8276, 0.4231, 0.8649, 0.3902, 0.8432, 0.4081, 0.8118, 0.3678, 0.872, 0.3409, 0.8978, 0.3194, 0.8732, 0.3422, 0.8497, 0.3098, 0.9197, 0.2745, 0.9371, 0.2632, 0.9128, 0.2931, 0.8944, 0.2356, 0.9489, 0.194, 0.9539, 0.1921, 0.9384, 0.2295, 0.9278, 0.4236, 0.6304, 0.4313, 0.6684, 0.4108, 0.6694, 0.4092, 0.633, 0.4333, 0.7061, 0.4299, 0.7428, 0.4016, 0.7368, 0.4081, 0.704, 0.4214, 0.7782, 0.4081, 0.8118, 0.3782, 0.7969, 0.3915, 0.7678, 0.3902, 0.8432, 0.3678, 0.872, 0.3422, 0.8497, 0.3618, 0.8242, 0.3409, 0.8978, 0.3098, 0.9197, 0.2931, 0.8944, 0.3194, 0.8732, 0.2745, 0.9371, 0.2356, 0.9489, 0.2295, 0.9278, 0.2632, 0.9128, 0.4103, 0.5927, 0.4236, 0.6304, 0.4092, 0.633, 0.4029, 0.595, 0.194, 0.9539, 0.1513, 0.9517, 0.1516, 0.9434, 0.1921, 0.9384, 0.4313, 0.6684, 0.4333, 0.7061, 0.4081, 0.704, 0.4108, 0.6694, 0.4299, 0.7428, 0.4214, 0.7782, 0.3915, 0.7678, 0.4016, 0.7368, 0.4081, 0.8118, 0.3902, 0.8432, 0.3618, 0.8242, 0.3782, 0.7969, 0.3422, 0.8497, 0.3194, 0.8732, 0.2991, 0.8521, 0.3191, 0.8302, 0.2931, 0.8944, 0.2632, 0.9128, 0.2507, 0.8919, 0.2765, 0.8727, 0.2295, 0.9278, 0.1921, 0.9384, 0.188, 0.9241, 0.2213, 0.9093, 0.4092, 0.633, 0.4108, 0.6694, 0.3917, 0.6677, 0.3952, 0.6333, 0.4081, 0.704, 0.4016, 0.7368, 0.3765, 0.7291, 0.3853, 0.6996, 0.3915, 0.7678, 0.3782, 0.7969, 0.352, 0.7826, 0.3652, 0.7567, 0.3618, 0.8242, 0.3422, 0.8497, 0.3191, 0.8302, 0.3367, 0.8071, 0.3194, 0.8732, 0.2931, 0.8944, 0.2765, 0.8727, 0.2991, 0.8521, 0.2632, 0.9128, 0.2295, 0.9278, 0.2213, 0.9093, 0.2507, 0.8919, 0.4029, 0.595, 0.4092, 0.633, 0.3952, 0.6333, 0.3954, 0.5959, 0.1921, 0.9384, 0.1516, 0.9434, 0.1504, 0.9356, 0.188, 0.9241, 0.4108, 0.6694, 0.4081, 0.704, 0.3853, 0.6996, 0.3917, 0.6677, 0.4016, 0.7368, 0.3915, 0.7678, 0.3652, 0.7567, 0.3765, 0.7291, 0.3782, 0.7969, 0.3618, 0.8242, 0.3367, 0.8071, 0.352, 0.7826, 0.3191, 0.8302, 0.2991, 0.8521, 0.2798, 0.8337, 0.2976, 0.8128, 0.2765, 0.8727, 0.2507, 0.8919, 0.2373, 0.8738, 0.2598, 0.854, 0.2213, 0.9093, 0.188, 0.9241, 0.182, 0.9114, 0.2116, 0.893, 0.3952, 0.6333, 0.3917, 0.6677, 0.374, 0.6638, 0.3819, 0.6315, 0.3853, 0.6996, 0.3765, 0.7291, 0.3537, 0.7201, 0.3645, 0.6932, 0.3652, 0.7567, 0.352, 0.7826, 0.3284, 0.7688, 0.3417, 0.7453, 0.3367, 0.8071, 0.3191, 0.8302, 0.2976, 0.8128, 0.3138, 0.7913, 0.2991, 0.8521, 0.2765, 0.8727, 0.2598, 0.854, 0.2798, 0.8337, 0.2507, 0.8919, 0.2213, 0.9093, 0.2116, 0.893, 0.2373, 0.8738, 0.3954, 0.5959, 0.3952, 0.6333, 0.3819, 0.6315, 0.3879, 0.5955, 0.188, 0.9241, 0.1504, 0.9356, 0.1479, 0.9282, 0.182, 0.9114, 0.3917, 0.6677, 0.3853, 0.6996, 0.3645, 0.6932, 0.374, 0.6638, 0.3765, 0.7291, 0.3652, 0.7567, 0.3417, 0.7453, 0.3537, 0.7201, 0.352, 0.7826, 0.3367, 0.8071, 0.3138, 0.7913, 0.3284, 0.7688, 0.2976, 0.8128, 0.2798, 0.8337, 0.2609, 0.8171, 0.2773, 0.7969, 0.2598, 0.854, 0.2373, 0.8738, 0.2231, 0.8578, 0.243, 0.8374, 0.2116, 0.893, 0.182, 0.9114, 0.1746, 0.9, 0.2005, 0.8787, 0.3819, 0.6315, 0.374, 0.6638, 0.3575, 0.658, 0.3693, 0.6279, 0.3645, 0.6932, 0.3537, 0.7201, 0.3329, 0.7101, 0.3454, 0.6852, 0.3417, 0.7453, 0.3284, 0.7688, 0.3066, 0.7553, 0.3202, 0.7333, 0.3138, 0.7913, 0.2976, 0.8128, 0.2773, 0.7969, 0.2924, 0.7764, 0.2798, 0.8337, 0.2598, 0.854, 0.243, 0.8374, 0.2609, 0.8171, 0.2373, 0.8738, 0.2116, 0.893, 0.2005, 0.8787, 0.2231, 0.8578, 0.3879, 0.5955, 0.3819, 0.6315, 0.3693, 0.6279, 0.3808, 0.5939, 0.182, 0.9114, 0.1479, 0.9282, 0.1442, 0.9216, 0.1746, 0.9, 0.374, 0.6638, 0.3645, 0.6932, 0.3454, 0.6852, 0.3575, 0.658, 0.3537, 0.7201, 0.3417, 0.7453, 0.3202, 0.7333, 0.3329, 0.7101, 0.3284, 0.7688, 0.3138, 0.7913, 0.2924, 0.7764, 0.3066, 0.7553, 0.2773, 0.7969, 0.2609, 0.8171, 0.2422, 0.8021, 0.2574, 0.782, 0.243, 0.8374, 0.2231, 0.8578, 0.2081, 0.8438, 0.2259, 0.8225, 0.2005, 0.8787, 0.1746, 0.9, 0.1658, 0.89, 0.1883, 0.8662, 0.3693, 0.6279, 0.3575, 0.658, 0.3422, 0.6506, 0.3576, 0.6226, 0.3454, 0.6852, 0.3329, 0.7101, 0.3136, 0.6991, 0.3277, 0.6758, 0.3202, 0.7333, 0.3066, 0.7553, 0.286, 0.7418, 0.2999, 0.7209, 0.2924, 0.7764, 0.2773, 0.7969, 0.2574, 0.782, 0.272, 0.762, 0.2609, 0.8171, 0.243, 0.8374, 0.2259, 0.8225, 0.2422, 0.8021, 0.2231, 0.8578, 0.2005, 0.8787, 0.1883, 0.8662, 0.2081, 0.8438, 0.3808, 0.5939, 0.3693, 0.6279, 0.3576, 0.6226, 0.3741, 0.5911, 0.1746, 0.9, 0.1442, 0.9216, 0.1396, 0.9157, 0.1658, 0.89, 0.3575, 0.658, 0.3454, 0.6852, 0.3277, 0.6758, 0.3422, 0.6506, 0.3329, 0.7101, 0.3202, 0.7333, 0.2999, 0.7209, 0.3136, 0.6991, 0.3066, 0.7553, 0.2924, 0.7764, 0.272, 0.762, 0.286, 0.7418, 0.2574, 0.782, 0.2422, 0.8021, 0.2233, 0.788, 0.2378, 0.7678, 0.2259, 0.8225, 0.2081, 0.8438, 0.1923, 0.8313, 0.2083, 0.8091, 0.1883, 0.8662, 0.1658, 0.89, 0.1559, 0.8815, 0.175, 0.8553, 0.3576, 0.6226, 0.3422, 0.6506, 0.3281, 0.6415, 0.3468, 0.6157, 0.3277, 0.6758, 0.3136, 0.6991, 0.2954, 0.687, 0.3112, 0.665, 0.2999, 0.7209, 0.286, 0.7418, 0.2662, 0.7281, 0.2805, 0.7079, 0.272, 0.762, 0.2574, 0.782, 0.2378, 0.7678, 0.252, 0.7479, 0.2422, 0.8021, 0.2259, 0.8225, 0.2083, 0.8091, 0.2233, 0.788, 0.2081, 0.8438, 0.1883, 0.8662, 0.175, 0.8553, 0.1923, 0.8313, 0.3741, 0.5911, 0.3576, 0.6226, 0.3468, 0.6157, 0.368, 0.5872, 0.1658, 0.89, 0.1396, 0.9157, 0.1341, 0.9107, 0.1559, 0.8815, 0.3422, 0.6506, 0.3277, 0.6758, 0.3112, 0.665, 0.3281, 0.6415, 0.3136, 0.6991, 0.2999, 0.7209, 0.2805, 0.7079, 0.2954, 0.687, 0.286, 0.7418, 0.272, 0.762, 0.252, 0.7479, 0.2662, 0.7281, 0.2378, 0.7678, 0.2233, 0.788, 0.2039, 0.7748, 0.2179, 0.7539, 0.2083, 0.8091, 0.1923, 0.8313, 0.1755, 0.8203, 0.1899, 0.7968, 0.175, 0.8553, 0.1559, 0.8815, 0.1449, 0.8745, 0.1606, 0.846, 0.3468, 0.6157, 0.3281, 0.6415, 0.3151, 0.6308, 0.3371, 0.6074, 0.3112, 0.665, 0.2954, 0.687, 0.278, 0.6737, 0.2956, 0.6528, 0.2805, 0.7079, 0.2662, 0.7281, 0.2466, 0.7139, 0.2619, 0.694, 0.252, 0.7479, 0.2378, 0.7678, 0.2179, 0.7539, 0.232, 0.7337, 0.2233, 0.788, 0.2083, 0.8091, 0.1899, 0.7968, 0.2039, 0.7748, 0.1923, 0.8313, 0.175, 0.8553, 0.1606, 0.846, 0.1755, 0.8203, 0.368, 0.5872, 0.3468, 0.6157, 0.3371, 0.6074, 0.3626, 0.5824, 0.1559, 0.8815, 0.1341, 0.9107, 0.1278, 0.9067, 0.1449, 0.8745, 0.3281, 0.6415, 0.3112, 0.665, 0.2956, 0.6528, 0.3151, 0.6308, 0.2954, 0.687, 0.2805, 0.7079, 0.2619, 0.694, 0.278, 0.6737, 0.2662, 0.7281, 0.252, 0.7479, 0.232, 0.7337, 0.2466, 0.7139, 0.2179, 0.7539, 0.2039, 0.7748, 0.1836, 0.7622, 0.1973, 0.7403, 0.1899, 0.7968, 0.1755, 0.8203, 0.1576, 0.8107, 0.1704, 0.7856, 0.1606, 0.846, 0.1449, 0.8745, 0.1329, 0.8691, 0.1451, 0.8383, 0.3371, 0.6074, 0.3151, 0.6308, 0.3031, 0.6185, 0.3285, 0.5977, 0.2956, 0.6528, 0.278, 0.6737, 0.2611, 0.6589, 0.2809, 0.6389, 0.2619, 0.694, 0.2466, 0.7139, 0.227, 0.6989, 0.2434, 0.6789, 0.232, 0.7337, 0.2179, 0.7539, 0.1973, 0.7403, 0.2117, 0.7193, 0.2039, 0.7748, 0.1899, 0.7968, 0.1704, 0.7856, 0.1836, 0.7622, 0.1755, 0.8203, 0.1606, 0.846, 0.1451, 0.8383, 0.1576, 0.8107, 0.3626, 0.5824, 0.3371, 0.6074, 0.3285, 0.5977, 0.3581, 0.5767, 0.1449, 0.8745, 0.1278, 0.9067, 0.121, 0.9038, 0.1329, 0.8691, 0.3151, 0.6308, 0.2956, 0.6528, 0.2809, 0.6389, 0.3031, 0.6185, 0.278, 0.6737, 0.2619, 0.694, 0.2434, 0.6789, 0.2611, 0.6589, 0.2466, 0.7139, 0.232, 0.7337, 0.2117, 0.7193, 0.227, 0.6989, 0.1973, 0.7403, 0.1836, 0.7622, 0.162, 0.7501, 0.1754, 0.7264, 0.1704, 0.7856, 0.1576, 0.8107, 0.1383, 0.8025, 0.1495, 0.7752, 0.1451, 0.8383, 0.1329, 0.8691, 0.1201, 0.8653, 0.1284, 0.8323, 0.3285, 0.5977, 0.3031, 0.6185, 0.2923, 0.6045, 0.3213, 0.5866, 0.2809, 0.6389, 0.2611, 0.6589, 0.2447, 0.6425, 0.267, 0.6232, 0.2434, 0.6789, 0.227, 0.6989, 0.2068, 0.6828, 0.2248, 0.6623, 0.2117, 0.7193, 0.1973, 0.7403, 0.1754, 0.7264, 0.1904, 0.7041, 0.1836, 0.7622, 0.1704, 0.7856, 0.1495, 0.7752, 0.162, 0.7501, 0.1576, 0.8107, 0.1451, 0.8383, 0.1284, 0.8323, 0.1383, 0.8025, 0.3581, 0.5767, 0.3285, 0.5977, 0.3213, 0.5866, 0.3545, 0.5702, 0.1329, 0.8691, 0.121, 0.9038, 0.1137, 0.9021, 0.1201, 0.8653, 0.3031, 0.6185, 0.2809, 0.6389, 0.267, 0.6232, 0.2923, 0.6045, 0.2611, 0.6589, 0.2434, 0.6789, 0.2248, 0.6623, 0.2447, 0.6425, 0.227, 0.6989, 0.2117, 0.7193, 0.1904, 0.7041, 0.2068, 0.6828, 0.1754, 0.7264, 0.162, 0.7501, 0.1383, 0.7382, 0.1519, 0.7122, 0.1495, 0.7752, 0.1383, 0.8025, 0.1172, 0.7958, 0.1266, 0.7659, 0.1284, 0.8323, 0.1201, 0.8653, 0.1065, 0.8634, 0.1103, 0.8282, 0.3213, 0.5866, 0.2923, 0.6045, 0.2829, 0.5885, 0.3155, 0.5741, 0.267, 0.6232, 0.2447, 0.6425, 0.2284, 0.6236, 0.254, 0.6052, 0.2248, 0.6623, 0.2068, 0.6828, 0.1857, 0.6652, 0.2059, 0.6439, 0.1904, 0.7041, 0.1754, 0.7264, 0.1519, 0.7122, 0.1678, 0.688, 0.162, 0.7501, 0.1495, 0.7752, 0.1266, 0.7659, 0.1383, 0.7382, 0.1383, 0.8025, 0.1284, 0.8323, 0.1103, 0.8282, 0.1172, 0.7958, 0.3545, 0.5702, 0.3213, 0.5866, 0.3155, 0.5741, 0.3521, 0.563, 0.1201, 0.8653, 0.1137, 0.9021, 0.1061, 0.9016, 0.1065, 0.8634, 0.2923, 0.6045, 0.267, 0.6232, 0.254, 0.6052, 0.2829, 0.5885, 0.2447, 0.6425, 0.2248, 0.6623, 0.2059, 0.6439, 0.2284, 0.6236, 0.2068, 0.6828, 0.1904, 0.7041, 0.1678, 0.688, 0.1857, 0.6652, 0.1519, 0.7122, 0.1383, 0.7382, 0.112, 0.7265, 0.1258, 0.6973, 0.1266, 0.7659, 0.1172, 0.7958, 0.09401, 0.791, 0.1012, 0.7577, 0.1103, 0.8282, 0.1065, 0.8634, 0.09213, 0.8635, 0.09083, 0.8263, 0.3155, 0.5741, 0.2829, 0.5885, 0.2751, 0.5704, 0.3115, 0.5603, 0.254, 0.6052, 0.2284, 0.6236, 0.2124, 0.6022, 0.242, 0.5846, 0.2059, 0.6439, 0.1857, 0.6652, 0.1631, 0.6454, 0.1863, 0.6227, 0.1678, 0.688, 0.1519, 0.7122, 0.1258, 0.6973, 0.143, 0.6703, 0.1383, 0.7382, 0.1266, 0.7659, 0.1012, 0.7577, 0.112, 0.7265, 0.1172, 0.7958, 0.1103, 0.8282, 0.09083, 0.8263, 0.09401, 0.791, 0.3521, 0.563, 0.3155, 0.5741, 0.3115, 0.5603, 0.3509, 0.5554, 0.1065, 0.8634, 0.1061, 0.9016, 0.09834, 0.9025, 0.09213, 0.8635, 0.2829, 0.5885, 0.254, 0.6052, 0.242, 0.5846, 0.2751, 0.5704, 0.2284, 0.6236, 0.2059, 0.6439, 0.1863, 0.6227, 0.2124, 0.6022, 0.1857, 0.6652, 0.1678, 0.688, 0.143, 0.6703, 0.1631, 0.6454, 0.1258, 0.6973, 0.112, 0.7265, 0.082, 0.7152, 0.09619, 0.6815, 0.1012, 0.7577, 0.09401, 0.791, 0.06828, 0.7885, 0.07245, 0.751, 0.09083, 0.8263, 0.09213, 0.8635, 0.0773, 0.8661, 0.06982, 0.8271, 0.3115, 0.5603, 0.2751, 0.5704, 0.2693, 0.5499, 0.3097, 0.5452, 0.242, 0.5846, 0.2124, 0.6022, 0.1967, 0.577, 0.2314, 0.5608, 0.1863, 0.6227, 0.1631, 0.6454, 0.1384, 0.6225, 0.1657, 0.5978, 0.143, 0.6703, 0.1258, 0.6973, 0.09619, 0.6815, 0.1152, 0.6505, 0.112, 0.7265, 0.1012, 0.7577, 0.07245, 0.751, 0.082, 0.7152, 0.09401, 0.791, 0.09083, 0.8263, 0.06982, 0.8271, 0.06828, 0.7885, 0.3509, 0.5554, 0.3115, 0.5603, 0.3097, 0.5452, 0.3511, 0.5474, 0.09213, 0.8635, 0.09834, 0.9025, 0.09069, 0.9049, 0.0773, 0.8661, 0.2751, 0.5704, 0.242, 0.5846, 0.2314, 0.5608, 0.2693, 0.5499, 0.2124, 0.6022, 0.1863, 0.6227, 0.1657, 0.5978, 0.1967, 0.577, 0.1631, 0.6454, 0.143, 0.6703, 0.1152, 0.6505, 0.1384, 0.6225, 0.09619, 0.6815, 0.082, 0.7152, 0.04678, 0.7042, 0.06159, 0.6643, 0.07245, 0.751, 0.06828, 0.7885, 0.03951, 0.7893, 0.03923, 0.7464, 0.06982, 0.8271, 0.0773, 0.8661, 0.06231, 0.8715, 0.04737, 0.8314, 0.3097, 0.5452, 0.2693, 0.5499, 0.2663, 0.5267, 0.3105, 0.5289, 0.2314, 0.5608, 0.1967, 0.577, 0.1814, 0.5469, 0.2227, 0.5329, 0.1657, 0.5978, 0.1384, 0.6225, 0.1104, 0.5952, 0.1437, 0.5678, 0.1152, 0.6505, 0.09619, 0.6815, 0.06159, 0.6643, 0.08296, 0.6278, 0.082, 0.7152, 0.07245, 0.751, 0.03923, 0.7464, 0.04678, 0.7042, 0.06828, 0.7885, 0.06982, 0.8271, 0.04737, 0.8314, 0.03951, 0.7893, 0.3511, 0.5474, 0.3097, 0.5452, 0.3105, 0.5289, 0.3529, 0.5393, 0.0773, 0.8661, 0.09069, 0.9049, 0.0834, 0.9087, 0.06231, 0.8715, 0.2693, 0.5499, 0.2314, 0.5608, 0.2227, 0.5329, 0.2663, 0.5267, 0.1967, 0.577, 0.1657, 0.5978, 0.1437, 0.5678, 0.1814, 0.5469, 0.1384, 0.6225, 0.1152, 0.6505, 0.08296, 0.6278, 0.1104, 0.5952, 0.06159, 0.6643, 0.04678, 0.7042, 0.003659, 0.6939, 0.02051, 0.6455, 0.03923, 0.7464, 0.03951, 0.7893, 0.007281, 0.7947, 0.0001, 0.7453, 0.04737, 0.8314, 0.06231, 0.8715, 0.04766, 0.8801, 0.02375, 0.8401, 0.3105, 0.5289, 0.2663, 0.5267, 0.2671, 0.5007, 0.3145, 0.5119, 0.2227, 0.5329, 0.1814, 0.5469, 0.1678, 0.5105, 0.2171, 0.5002, 0.1437, 0.5678, 0.1104, 0.5952, 0.0778, 0.5618, 0.1197, 0.5298, 0.08296, 0.6278, 0.06159, 0.6643, 0.02051, 0.6455, 0.04454, 0.6012, 0.04678, 0.7042, 0.03923, 0.7464, 0.0001, 0.7453, 0.003659, 0.6939, 0.03951, 0.7893, 0.04737, 0.8314, 0.02375, 0.8401, 0.007281, 0.7947, 0.3529, 0.5393, 0.3105, 0.5289, 0.3145, 0.5119, 0.3563, 0.5314, 0.06231, 0.8715, 0.0834, 0.9087, 0.07678, 0.914, 0.04766, 0.8801, 0.2663, 0.5267, 0.2227, 0.5329, 0.2171, 0.5002, 0.2671, 0.5007, 0.1814, 0.5469, 0.1437, 0.5678, 0.1197, 0.5298, 0.1678, 0.5105, 0.1104, 0.5952, 0.08296, 0.6278, 0.04454, 0.6012, 0.0778, 0.5618, 0.4233, 0.438, 0.3809, 0.4674, 0.3579, 0.4313, 0.3905, 0.4039, 0.3353, 0.4887, 0.2858, 0.5, 0.2796, 0.4672, 0.3206, 0.4526, 0.2355, 0.5, 0.188, 0.4892, 0.1919, 0.4721, 0.2361, 0.4739, 0.4521, 0.1188, 0.4764, 0.1589, 0.4527, 0.1678, 0.4374, 0.1275, 0.4932, 0.2047, 0.5004, 0.2548, 0.4608, 0.2532, 0.4607, 0.2101, 0.4944, 0.305, 0.4805, 0.3528, 0.4388, 0.3347, 0.4533, 0.2951, 0.4568, 0.3979, 0.4233, 0.438, 0.3905, 0.4039, 0.4179, 0.3713, 0.3809, 0.4674, 0.3353, 0.4887, 0.3206, 0.4526, 0.3579, 0.4313, 0.2858, 0.5, 0.2355, 0.5, 0.2361, 0.4739, 0.2796, 0.4672, 0.4226, 0.08501, 0.4521, 0.1188, 0.4374, 0.1275, 0.4159, 0.09038, 0.188, 0.4892, 0.1461, 0.47, 0.1495, 0.4621, 0.1919, 0.4721, 0.4764, 0.1589, 0.4932, 0.2047, 0.4607, 0.2101, 0.4527, 0.1678, 0.5004, 0.2548, 0.4944, 0.305, 0.4533, 0.2951, 0.4608, 0.2532, 0.4805, 0.3528, 0.4568, 0.3979, 0.4179, 0.3713, 0.4388, 0.3347, 0.3905, 0.4039, 0.3579, 0.4313, 0.3359, 0.4019, 0.3626, 0.3769, 0.3206, 0.4526, 0.2796, 0.4672, 0.2706, 0.4394, 0.305, 0.4229, 0.2361, 0.4739, 0.1919, 0.4721, 0.1925, 0.4558, 0.2328, 0.4508, 0.4374, 0.1275, 0.4527, 0.1678, 0.4301, 0.1722, 0.4224, 0.1331, 0.4607, 0.2101, 0.4608, 0.2532, 0.4276, 0.2485, 0.4318, 0.211, 0.4533, 0.2951, 0.4388, 0.3347, 0.4042, 0.3179, 0.4184, 0.2844, 0.4179, 0.3713, 0.3905, 0.4039, 0.3626, 0.3769, 0.3855, 0.3489, 0.3579, 0.4313, 0.3206, 0.4526, 0.305, 0.4229, 0.3359, 0.4019, 0.2796, 0.4672, 0.2361, 0.4739, 0.2328, 0.4508, 0.2706, 0.4394, 0.4159, 0.09038, 0.4374, 0.1275, 0.4224, 0.1331, 0.4086, 0.09426, 0.1919, 0.4721, 0.1495, 0.4621, 0.1511, 0.454, 0.1925, 0.4558, 0.4527, 0.1678, 0.4607, 0.2101, 0.4318, 0.211, 0.4301, 0.1722, 0.4608, 0.2532, 0.4533, 0.2951, 0.4184, 0.2844, 0.4276, 0.2485, 0.4388, 0.3347, 0.4179, 0.3713, 0.3855, 0.3489, 0.4042, 0.3179, 0.3626, 0.3769, 0.3359, 0.4019, 0.3151, 0.3775, 0.3377, 0.3542, 0.305, 0.4229, 0.2706, 0.4394, 0.2597, 0.4157, 0.289, 0.3979, 0.2328, 0.4508, 0.1925, 0.4558, 0.1906, 0.4407, 0.2269, 0.4303, 0.4224, 0.1331, 0.4301, 0.1722, 0.409, 0.1732, 0.4075, 0.1358, 0.4318, 0.211, 0.4276, 0.2485, 0.3989, 0.2419, 0.406, 0.2086, 0.4184, 0.2844, 0.4042, 0.3179, 0.3745, 0.3023, 0.3884, 0.2732, 0.3855, 0.3489, 0.3626, 0.3769, 0.3377, 0.3542, 0.3576, 0.3293, 0.3359, 0.4019, 0.305, 0.4229, 0.289, 0.3979, 0.3151, 0.3775, 0.2706, 0.4394, 0.2328, 0.4508, 0.2269, 0.4303, 0.2597, 0.4157, 0.4086, 0.09426, 0.4224, 0.1331, 0.4075, 0.1358, 0.401, 0.09665, 0.1925, 0.4558, 0.1511, 0.454, 0.1513, 0.446, 0.1906, 0.4407, 0.4301, 0.1722, 0.4318, 0.211, 0.406, 0.2086, 0.409, 0.1732, 0.4276, 0.2485, 0.4184, 0.2844, 0.3884, 0.2732, 0.3989, 0.2419, 0.4042, 0.3179, 0.3855, 0.3489, 0.3576, 0.3293, 0.3745, 0.3023, 0.3377, 0.3542, 0.3151, 0.3775, 0.2952, 0.3564, 0.3151, 0.3348, 0.289, 0.3979, 0.2597, 0.4157, 0.2475, 0.3953, 0.2728, 0.3766, 0.2269, 0.4303, 0.1906, 0.4407, 0.1865, 0.4269, 0.2189, 0.4123, 0.4075, 0.1358, 0.409, 0.1732, 0.3894, 0.1714, 0.3931, 0.136, 0.406, 0.2086, 0.3989, 0.2419, 0.3735, 0.2338, 0.3827, 0.2039, 0.3884, 0.2732, 0.3745, 0.3023, 0.3485, 0.2877, 0.3621, 0.2617, 0.3576, 0.3293, 0.3377, 0.3542, 0.3151, 0.3348, 0.3328, 0.312, 0.3151, 0.3775, 0.289, 0.3979, 0.2728, 0.3766, 0.2952, 0.3564, 0.2597, 0.4157, 0.2269, 0.4303, 0.2189, 0.4123, 0.2475, 0.3953, 0.401, 0.09665, 0.4075, 0.1358, 0.3931, 0.136, 0.3932, 0.0976, 0.1906, 0.4407, 0.1513, 0.446, 0.15, 0.4384, 0.1865, 0.4269, 0.409, 0.1732, 0.406, 0.2086, 0.3827, 0.2039, 0.3894, 0.1714, 0.3989, 0.2419, 0.3884, 0.2732, 0.3621, 0.2617, 0.3735, 0.2338, 0.3745, 0.3023, 0.3576, 0.3293, 0.3328, 0.312, 0.3485, 0.2877, 0.3151, 0.3348, 0.2952, 0.3564, 0.2761, 0.3381, 0.2939, 0.3175, 0.2728, 0.3766, 0.2475, 0.3953, 0.2343, 0.3775, 0.2564, 0.3581, 0.2189, 0.4123, 0.1865, 0.4269, 0.1806, 0.4145, 0.2093, 0.3964, 0.3931, 0.136, 0.3894, 0.1714, 0.3713, 0.1673, 0.3794, 0.1342, 0.3827, 0.2039, 0.3735, 0.2338, 0.3505, 0.2246, 0.3616, 0.1973, 0.3621, 0.2617, 0.3485, 0.2877, 0.3249, 0.2736, 0.3384, 0.25, 0.3328, 0.312, 0.3151, 0.3348, 0.2939, 0.3175, 0.3101, 0.296, 0.2952, 0.3564, 0.2728, 0.3766, 0.2564, 0.3581, 0.2761, 0.3381, 0.2475, 0.3953, 0.2189, 0.4123, 0.2093, 0.3964, 0.2343, 0.3775, 0.3932, 0.0976, 0.3931, 0.136, 0.3794, 0.1342, 0.3856, 0.09719, 0.1865, 0.4269, 0.15, 0.4384, 0.1475, 0.4313, 0.1806, 0.4145, 0.3894, 0.1714, 0.3827, 0.2039, 0.3616, 0.1973, 0.3713, 0.1673, 0.3735, 0.2338, 0.3621, 0.2617, 0.3384, 0.25, 0.3505, 0.2246, 0.3485, 0.2877, 0.3328, 0.312, 0.3101, 0.296, 0.3249, 0.2736, 0.2939, 0.3175, 0.2761, 0.3381, 0.2575, 0.3218, 0.2736, 0.3015, 0.2564, 0.3581, 0.2343, 0.3775, 0.2204, 0.362, 0.2399, 0.3418, 0.2093, 0.3964, 0.1806, 0.4145, 0.1732, 0.4035, 0.1984, 0.3825, 0.3794, 0.1342, 0.3713, 0.1673, 0.3545, 0.1614, 0.3665, 0.1305, 0.3616, 0.1973, 0.3505, 0.2246, 0.3295, 0.2145, 0.3422, 0.1892, 0.3384, 0.25, 0.3249, 0.2736, 0.303, 0.26, 0.3166, 0.2379, 0.3101, 0.296, 0.2939, 0.3175, 0.2736, 0.3015, 0.2888, 0.2811, 0.2761, 0.3381, 0.2564, 0.3581, 0.2399, 0.3418, 0.2575, 0.3218, 0.2343, 0.3775, 0.2093, 0.3964, 0.1984, 0.3825, 0.2204, 0.362, 0.3856, 0.09719, 0.3794, 0.1342, 0.3665, 0.1305, 0.3782, 0.0955, 0.1806, 0.4145, 0.1475, 0.4313, 0.1439, 0.4248, 0.1732, 0.4035, 0.3713, 0.1673, 0.3616, 0.1973, 0.3422, 0.1892, 0.3545, 0.1614, 0.3505, 0.2246, 0.3384, 0.25, 0.3166, 0.2379, 0.3295, 0.2145, 0.3249, 0.2736, 0.3101, 0.296, 0.2888, 0.2811, 0.303, 0.26, 0.1392, 0.4192, 0.11, 0.4463, 0.1338, 0.4145, 0.3899, 0.05598, 0.3713, 0.09264, 0.365, 0.08869, 0.3899, 0.05598, 0.365, 0.08869, 0.3595, 0.08374, 0.1338, 0.4145, 0.11, 0.4463, 0.1277, 0.4107, 0.3899, 0.05598, 0.3595, 0.08374, 0.3548, 0.07789, 0.1277, 0.4107, 0.11, 0.4463, 0.121, 0.408, 0.3899, 0.05598, 0.3548, 0.07789, 0.3511, 0.07123, 0.121, 0.408, 0.11, 0.4463, 0.1138, 0.4064, 0.3899, 0.05598, 0.3511, 0.07123, 0.3485, 0.06389, 0.1138, 0.4064, 0.11, 0.4463, 0.1064, 0.4061, 0.3899, 0.05598, 0.3485, 0.06389, 0.3472, 0.056, 0.1064, 0.4061, 0.11, 0.4463, 0.09888, 0.407, 0.3899, 0.05598, 0.3472, 0.056, 0.3474, 0.04775, 0.09888, 0.407, 0.11, 0.4463, 0.09147, 0.4094, 0.3899, 0.05598, 0.3474, 0.04775, 0.3492, 0.03938, 0.09147, 0.4094, 0.11, 0.4463, 0.08444, 0.4133, 0.3899, 0.05598, 0.3492, 0.03938, 0.3527, 0.03121, 0.08444, 0.4133, 0.11, 0.4463, 0.0781, 0.4185, 0.3922, 0.5556, 0.4238, 0.5838, 0.4174, 0.589, 0.1459, 0.9681, 0.1091, 0.9431, 0.1495, 0.96, 0.3922, 0.5556, 0.4174, 0.589, 0.4103, 0.5927, 0.1495, 0.96, 0.1091, 0.9431, 0.1513, 0.9517, 0.3922, 0.5556, 0.4103, 0.5927, 0.4029, 0.595, 0.1513, 0.9517, 0.1091, 0.9431, 0.1516, 0.9434, 0.3922, 0.5556, 0.4029, 0.595, 0.3954, 0.5959, 0.1516, 0.9434, 0.1091, 0.9431, 0.1504, 0.9356, 0.3922, 0.5556, 0.3954, 0.5959, 0.3879, 0.5955, 0.1504, 0.9356, 0.1091, 0.9431, 0.1479, 0.9282, 0.3922, 0.5556, 0.3879, 0.5955, 0.3808, 0.5939, 0.1479, 0.9282, 0.1091, 0.9431, 0.1442, 0.9216, 0.3922, 0.5556, 0.3808, 0.5939, 0.3741, 0.5911, 0.1442, 0.9216, 0.1091, 0.9431, 0.1396, 0.9157, 0.3922, 0.5556, 0.3741, 0.5911, 0.368, 0.5872, 0.1396, 0.9157, 0.1091, 0.9431, 0.1341, 0.9107, 0.3922, 0.5556, 0.368, 0.5872, 0.3626, 0.5824, 0.1341, 0.9107, 0.1091, 0.9431, 0.1278, 0.9067, 0.3922, 0.5556, 0.3626, 0.5824, 0.3581, 0.5767, 0.1278, 0.9067, 0.1091, 0.9431, 0.121, 0.9038, 0.3922, 0.5556, 0.3581, 0.5767, 0.3545, 0.5702, 0.121, 0.9038, 0.1091, 0.9431, 0.1137, 0.9021, 0.3922, 0.5556, 0.3545, 0.5702, 0.3521, 0.563, 0.1137, 0.9021, 0.1091, 0.9431, 0.1061, 0.9016, 0.3922, 0.5556, 0.3521, 0.563, 0.3509, 0.5554, 0.1061, 0.9016, 0.1091, 0.9431, 0.09834, 0.9025, 0.3922, 0.5556, 0.3509, 0.5554, 0.3511, 0.5474, 0.09834, 0.9025, 0.1091, 0.9431, 0.09069, 0.9049, 0.3922, 0.5556, 0.3511, 0.5474, 0.3529, 0.5393, 0.09069, 0.9049, 0.1091, 0.9431, 0.0834, 0.9087, 0.3922, 0.5556, 0.3529, 0.5393, 0.3563, 0.5314, 0.0834, 0.9087, 0.1091, 0.9431, 0.07678, 0.914, 0.3899, 0.05598, 0.4226, 0.08501, 0.4159, 0.09038, 0.1461, 0.47, 0.11, 0.4463, 0.1495, 0.4621, 0.3899, 0.05598, 0.4159, 0.09038, 0.4086, 0.09426, 0.1495, 0.4621, 0.11, 0.4463, 0.1511, 0.454, 0.3899, 0.05598, 0.4086, 0.09426, 0.401, 0.09665, 0.1511, 0.454, 0.11, 0.4463, 0.1513, 0.446, 0.3899, 0.05598, 0.401, 0.09665, 0.3932, 0.0976, 0.1513, 0.446, 0.11, 0.4463, 0.15, 0.4384, 0.3899, 0.05598, 0.3932, 0.0976, 0.3856, 0.09719, 0.15, 0.4384, 0.11, 0.4463, 0.1475, 0.4313, 0.3899, 0.05598, 0.3856, 0.09719, 0.3782, 0.0955, 0.1475, 0.4313, 0.11, 0.4463, 0.1439, 0.4248, 0.2736, 0.3015, 0.2575, 0.3218, 0.2389, 0.3068, 0.2539, 0.2867, 0.2399, 0.3418, 0.2204, 0.362, 0.2055, 0.3483, 0.2229, 0.3272, 0.3899, 0.05598, 0.3782, 0.0955, 0.3713, 0.09264, 0.1984, 0.3825, 0.1732, 0.4035, 0.1644, 0.394, 0.1863, 0.3704, 0.3665, 0.1305, 0.3545, 0.1614, 0.3389, 0.1538, 0.3545, 0.1251, 0.1439, 0.4248, 0.11, 0.4463, 0.1392, 0.4192, 0.3422, 0.1892, 0.3295, 0.2145, 0.31, 0.2033, 0.3242, 0.1796, 0.3166, 0.2379, 0.303, 0.26, 0.2823, 0.2464, 0.2961, 0.2254, 0.2888, 0.2811, 0.2736, 0.3015, 0.2539, 0.2867, 0.2683, 0.2667, 0.2575, 0.3218, 0.2399, 0.3418, 0.2229, 0.3272, 0.2389, 0.3068, 0.2204, 0.362, 0.1984, 0.3825, 0.1863, 0.3704, 0.2055, 0.3483, 0.3782, 0.0955, 0.3665, 0.1305, 0.3545, 0.1251, 0.3713, 0.09264, 0.1732, 0.4035, 0.1439, 0.4248, 0.1392, 0.4192, 0.1644, 0.394, 0.3545, 0.1614, 0.3422, 0.1892, 0.3242, 0.1796, 0.3389, 0.1538, 0.3295, 0.2145, 0.3166, 0.2379, 0.2961, 0.2254, 0.31, 0.2033, 0.303, 0.26, 0.2888, 0.2811, 0.2683, 0.2667, 0.2823, 0.2464])
me_sphere.materials.append(mat_green)
me_sphere.use_remesh_preserve_volume = False
me_sphere.use_remesh_preserve_attributes = False
me_sphere.use_mirror_vertex_groups = False
me_sphere.update()

# ---- objects
ob_sphere = bpy.data.objects.new('Sphere', me_sphere)
ob_lamp = bpy.data.objects.new('Lamp', light_lamp)
ob_camera = bpy.data.objects.new('Camera', cam_camera)

# ---- transforms, parenting, visibility, modifiers, constraints
ob_sphere.location = (0.0, 0.0, 0.0)
ob_sphere.lineart.crease_threshold = 0.0
ob_lamp.location = (4.076, 1.005, 5.904)
ob_lamp.rotation_euler = (0.6503, 0.05522, 1.866)
ob_lamp.lock_rotations_4d = False
ob_lamp.empty_display_type = 'ARROWS'
ob_lamp.color = (0.0, 0.0, 0.0, 0.0)
ob_lamp.lineart.crease_threshold = 0.0
ob_camera.location = (7.481, -6.508, 5.344)
ob_camera.rotation_euler = (1.109, 0.01082, 0.8149)
ob_camera.lock_rotations_4d = False
ob_camera.empty_display_type = 'ARROWS'
ob_camera.color = (0.0, 0.0, 0.0, 0.0)
ob_camera.display_type = 'WIRE'
ob_camera.lineart.crease_threshold = 0.0

# ---- collection membership
col_collection_1.objects.link(ob_sphere)
col_collection_1.objects.link(ob_lamp)
col_collection_1.objects.link(ob_camera)

# ---- scene / render settings (as saved in the file)
scene.camera = ob_camera
scene.frame_start = 1; scene.frame_end = 250; scene.frame_set(31)
scene.render.engine = 'BLENDER_EEVEE_NEXT'
scene.render.image_settings.compression = 90
scene.render.resolution_percentage = 50
scene.render.dither_intensity = 0.0
scene.cycles.use_denoising = False
scene.cycles.samples = 10
scene.cycles.sampling_pattern = 'TABULATED_SOBOL'
scene.cycles.light_sampling_threshold = 0.0
scene.cycles.use_adaptive_sampling = False
scene.cycles.use_light_tree = False
scene.cycles.blur_glossy = 0.0
scene.cycles.volume_bounces = 1
scene.cycles.pixel_filter_type = 'GAUSSIAN'
scene.cycles.sample_clamp_indirect = 0.0
scene.view_settings.view_transform = 'Standard'
bpy.context.view_layer.update()

